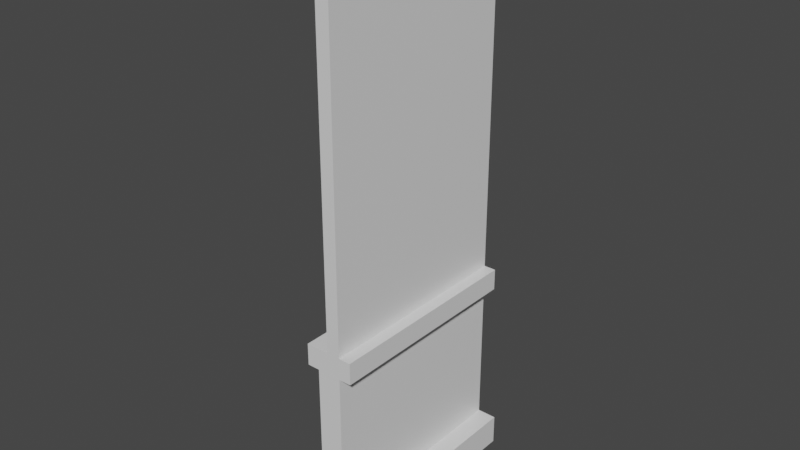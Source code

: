 # Source: wall.blend  (saved by Blender 2.93.20; exported with 4.5.12 LTS)
import bpy
from mathutils import Matrix  # noqa: F401  (used for matrix-valued properties, if any)

bpy.ops.wm.read_factory_settings(use_empty=True)
scene = bpy.context.scene
scene.name = 'Scene'

# ---- collections
col_collection = bpy.data.collections.new('Collection'); scene.collection.children.link(col_collection)

# ---- materials (node trees are filled in below, after node groups)
mat_material = bpy.data.materials.new('Material')
mat_material.alpha_threshold = 0.0
mat_material.use_transparent_shadow = False
mat_material.line_color = (0.0, 0.0, 0.0, 1.0)

# ---- material node trees
mat_material.use_nodes = True; mat_material.node_tree.nodes.clear()
_N = mat_material.node_tree.nodes; _L = mat_material.node_tree.links
n0 = _N.new('ShaderNodeOutputMaterial'); n0.name = 'Material Output'; n0.location = (300, 300)
n1 = _N.new('ShaderNodeBsdfPrincipled'); n1.name = 'Principled BSDF'; n1.location = (10, 300)
n1.distribution = 'GGX'
n1.subsurface_method = 'BURLEY'
n1.inputs[2].default_value = 0.4
n1.inputs[3].default_value = 1.45
n1.inputs[27].default_value = (0.0, 0.0, 0.0, 1.0)
n1.inputs[28].default_value = 1.0
_L.new(n1.outputs[0], n0.inputs[0])
n0.is_active_output = True

# ---- world
world_world = bpy.data.worlds.new('World'); scene.world = world_world
world_world.use_nodes = True; world_world.node_tree.nodes.clear()
_N = world_world.node_tree.nodes; _L = world_world.node_tree.links
n0 = _N.new('ShaderNodeOutputWorld'); n0.name = 'World Output'; n0.location = (300, 300)
n1 = _N.new('ShaderNodeBackground'); n1.name = 'Background'; n1.location = (10, 300)
n1.inputs[0].default_value = (0.05088, 0.05088, 0.05088, 1.0)
_L.new(n1.outputs[0], n0.inputs[0])
n0.is_active_output = True
world_world.color = (0.05088, 0.05088, 0.05088)
world_world.use_sun_shadow = False
world_world.sun_shadow_jitter_overblur = 0.0

# ---- meshes
me_cube = bpy.data.meshes.new('Cube')
me_cube.from_pydata([(1.0, 1.0, 1.0), (1.0, 1.0, -0.8886), (1.0, -1.0, 1.0), (1.0, -1.0, -0.8886), (-1.0, 1.0, 1.0), (-1.0, 1.0, -0.8886), (-1.0, -1.0, 1.0), (-1.0, -1.0, -0.8886), (-1.0, 1.0, -1.27), (-1.0, -1.0, -1.27), (1.0, 1.0, -1.27), (1.0, -1.0, 1.27), (-0.09875, -1.0, 1.27), (1.0, 1.0, 1.27), (1.0, -1.0, -1.27), (-0.09875, 1.0, 1.27), (-3.943, 1.0, -0.8886), (-3.943, -1.0, -0.8886), (2.012, 1.0, 1.0), (2.012, -1.0, 1.0), (-2.012, -1.0, 1.0), (-2.012, 1.0, 1.0), (2.624, -1.0, -0.8886), (2.624, 1.0, -0.8886), (-3.943, 1.0, -1.27), (-3.943, -1.0, -1.27), (2.012, 1.0, 1.27), (2.012, -1.0, 1.27), (-2.012, -1.0, 1.27), (-2.012, 1.0, 1.27), (2.624, -1.0, -1.27), (2.624, 1.0, -1.27), (1.0, -1.0, 5.605), (-0.09875, -1.0, 5.605), (1.0, 1.0, 5.605), (-0.09875, 1.0, 5.605), (1.631, -1.0, 5.798), (-0.7302, -1.0, 5.798), (1.631, 1.0, 5.798), (-0.7302, 1.0, 5.798)], [], [(0, 13, 26, 18), (3, 2, 6, 7), (7, 6, 4, 5), (2, 0, 18, 19), (1, 0, 2, 3), (5, 4, 0, 1), (13, 15, 35, 34), (8, 10, 14, 9), (5, 1, 10, 8), (0, 4, 15, 13), (3, 7, 9, 14), (6, 2, 11, 12), (15, 4, 21, 29), (6, 12, 28, 20), (19, 18, 26, 27), (21, 20, 28, 29), (23, 22, 30, 31), (17, 16, 24, 25), (7, 5, 16, 17), (13, 11, 27, 26), (11, 2, 19, 27), (4, 6, 20, 21), (10, 1, 23, 31), (12, 15, 29, 28), (5, 8, 24, 16), (1, 3, 22, 23), (9, 7, 17, 25), (14, 10, 31, 30), (8, 9, 25, 24), (3, 14, 30, 22), (34, 35, 39, 38), (12, 11, 32, 33), (15, 12, 33, 35), (11, 13, 34, 32), (38, 39, 37, 36), (32, 34, 38, 36), (35, 33, 37, 39), (33, 32, 36, 37)])
_uv = me_cube.uv_layers.new(name='UVMap')
_uv.uv.foreach_set('vector', [0.625, 0.5, 0.625, 0.5, 0.625, 0.5, 0.625, 0.5, 0.375, 0.75, 0.625, 0.75, 0.625, 1.0, 0.375, 1.0, 0.0178, 0.3537, 0.0178, 0.1414, 0.9822, 0.1414, 0.9822, 0.3537, 0.625, 0.75, 0.625, 0.5, 0.625, 0.5, 0.625, 0.75, 0.04842, 0.4585, 0.05236, 0.02999, 0.9467, 0.02589, 0.9427, 0.4544, 0.375, 0.25, 0.625, 0.25, 0.625, 0.5, 0.375, 0.5, 0.625, 0.5, 0.625, 0.25, 0.625, 0.25, 0.625, 0.5, 0.125, 0.5, 0.375, 0.5, 0.375, 0.75, 0.125, 0.75, 0.375, 0.25, 0.375, 0.5, 0.375, 0.5, 0.375, 0.25, 0.625, 0.5, 0.625, 0.25, 0.625, 0.25, 0.625, 0.5, 0.375, 0.75, 0.375, 1.0, 0.375, 1.0, 0.375, 0.75, 0.625, 1.0, 0.625, 0.75, 0.625, 0.75, 0.625, 1.0, 0.625, 0.25, 0.625, 0.25, 0.625, 0.25, 0.625, 0.25, 0.625, 1.0, 0.625, 1.0, 0.625, 1.0, 0.625, 1.0, 1.0, 0.1352, 3.676e-05, 0.1352, 3.679e-05, 3.676e-05, 1.0, 3.688e-05, 3.676e-05, 3.676e-05, 1.0, 3.7e-05, 1.0, 0.1352, 3.676e-05, 0.1352, 4.368e-05, 4.368e-05, 1.0, 4.377e-05, 1.0, 0.1909, 4.368e-05, 0.1909, 1.0, 0.1909, 4.368e-05, 0.1909, 4.368e-05, 4.368e-05, 1.0, 4.38e-05, 0.0118, 8.243e-05, 0.996, 8.247e-05, 0.996, 0.328, 0.0118, 0.328, 7.114e-05, 7.114e-05, 0.9999, 7.138e-05, 0.9999, 0.5062, 7.117e-05, 0.5062, 0.625, 0.75, 0.625, 0.75, 0.625, 0.75, 0.625, 0.75, 0.625, 0.25, 0.625, 0.0, 0.625, 0.0, 0.625, 0.25, 0.375, 0.5, 0.375, 0.5, 0.375, 0.5, 0.375, 0.5, 0.9999, 0.4607, 9.78e-05, 0.4607, 9.783e-05, 9.78e-05, 0.9999, 9.786e-05, 0.375, 0.25, 0.375, 0.25, 0.375, 0.25, 0.375, 0.25, 9.011e-05, 0.496, 9.017e-05, 9.011e-05, 0.9996, 9.014e-05, 0.9996, 0.496, 0.375, 1.0, 0.375, 1.0, 0.375, 1.0, 0.375, 1.0, 0.375, 0.75, 0.375, 0.5, 0.375, 0.5, 0.375, 0.75, 0.125, 0.5, 0.125, 0.75, 0.125, 0.75, 0.125, 0.5, 0.375, 0.75, 0.375, 0.75, 0.375, 0.75, 0.375, 0.75, 0.625, 0.5, 0.625, 0.25, 0.625, 0.25, 0.625, 0.5, 0.625, 1.0, 0.625, 0.75, 0.625, 0.75, 0.625, 1.0, -0.2909, 0.5222, 1.293, 0.5171, 1.297, 0.988, -0.2873, 0.9931, 0.9894, 0.9943, 0.01262, 0.9943, 0.01262, 0.5838, 0.9894, 0.5838, 0.625, 0.5, 0.875, 0.5, 0.875, 0.75, 0.625, 0.75, 0.9894, 0.5838, 0.01262, 0.5838, 0.01262, 0.5213, 0.9894, 0.5213, 0.01981, 0.9424, 0.988, 0.9372, 0.9883, 1.001, 0.02014, 1.006, 0.625, 1.0, 0.625, 0.75, 0.625, 0.75, 0.625, 1.0])
me_cube.materials.append(mat_material)
me_cube.use_remesh_preserve_volume = False
me_cube.use_remesh_preserve_attributes = False
me_cube.use_mirror_vertex_groups = False
me_cube.update()

# ---- objects
ob_cube = bpy.data.objects.new('Cube', me_cube)

# ---- transforms, parenting, visibility, modifiers, constraints
ob_cube.location = (0.0, 0.0, 1.845)
ob_cube.scale = (0.1154, 1.0, 0.7619)
ob_cube.lock_rotations_4d = False
ob_cube.empty_display_type = 'ARROWS'
ob_cube.lineart.crease_threshold = 0.0

# ---- collection membership
col_collection.objects.link(ob_cube)

# ---- scene / render settings (as saved in the file)
scene.frame_start = 1; scene.frame_end = 250; scene.frame_set(1)
scene.render.engine = 'BLENDER_EEVEE_NEXT'
scene.cycles.use_denoising = False
scene.cycles.samples = 128
scene.cycles.sampling_pattern = 'TABULATED_SOBOL'
scene.cycles.use_adaptive_sampling = False
scene.cycles.use_light_tree = False
scene.view_settings.view_transform = 'Filmic'
bpy.context.view_layer.update()

# ---- added for rendering (the .blend has no active camera and no usable light): camera, sun
cam_auto = bpy.data.cameras.new('AutoCamera')
cam_auto.lens = 50.0
cam_auto.sensor_width = 36.0
cam_auto.clip_end = 1000.0
ob_auto_camera = bpy.data.objects.new('AutoCamera', cam_auto)
scene.collection.objects.link(ob_auto_camera)
ob_auto_camera.location = (5.28513, -6.43343, 7.85902)
ob_auto_camera.rotation_euler = (1.09748, -7.21219e-08, 0.694738)
scene.camera = ob_auto_camera
light_auto_sun = bpy.data.lights.new('AutoSun', 'SUN')
light_auto_sun.energy = 3.0
light_auto_sun.angle = 0.0523599
ob_auto_sun = bpy.data.objects.new('AutoSun', light_auto_sun)
scene.collection.objects.link(ob_auto_sun)
ob_auto_sun.rotation_euler = (0.872665, 0.174533, 0.523599)
bpy.context.view_layer.update()
